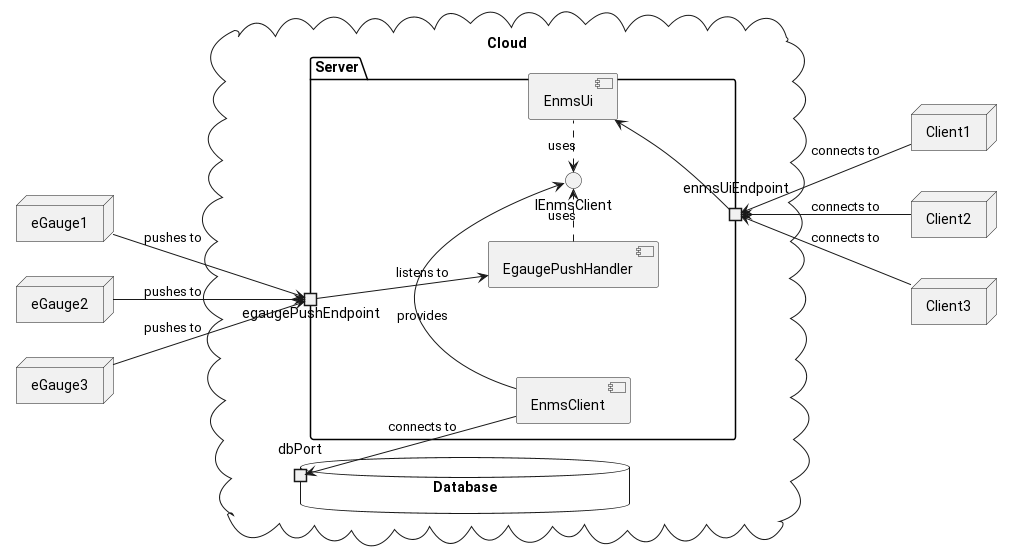

The diagram above was rendered by PlantUML. Its source (embedded in the PNG):
@startuml

left to right direction

cloud "Cloud" {
  package "Server" {
    portin egaugePushEndpoint
    portout enmsUiEndpoint

    component EgaugePushHandler
    component EnmsUi
    component EnmsClient
    
    interface IEnmsClient
  }

  database "Database" {
    port dbPort
  }
}

node "eGauge1" as EG1
node "eGauge2" as EG2
node "eGauge3" as EG3

node "Client1" as C1
node "Client2" as C2
node "Client3" as C3

EG1 --> egaugePushEndpoint : pushes to
EG2 --> egaugePushEndpoint : pushes to
EG3 --> egaugePushEndpoint : pushes to

enmsUiEndpoint <-- C1 : connects to
enmsUiEndpoint <-- C2 : connects to
enmsUiEndpoint <-- C3 : connects to

EnmsClient -up-> dbPort : connects to

egaugePushEndpoint --> EgaugePushHandler : listens to
EgaugePushHandler .right.> IEnmsClient : uses

EnmsUi <-- enmsUiEndpoint : listens to
EnmsUi .left.> IEnmsClient : uses

EnmsClient -left-> IEnmsClient : provides

@enduml